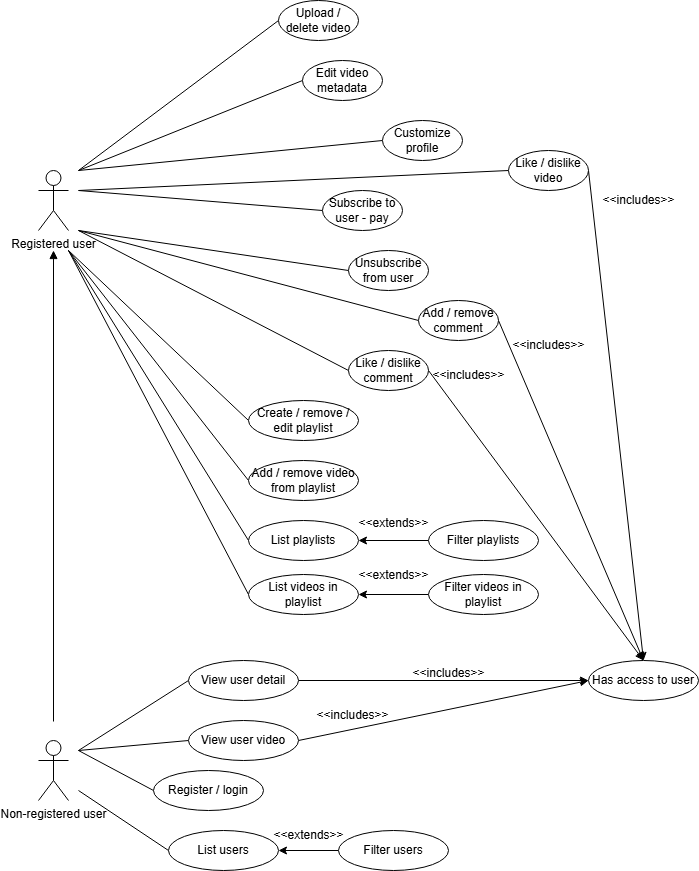

The diagram above was exported from draw.io. Its source (the exported page's mxGraphModel, read from the mxfile embedded in the PNG):
<mxGraphModel dx="1720" dy="1085" grid="1" gridSize="10" guides="1" tooltips="1" connect="1" arrows="1" fold="1" page="1" pageScale="1" pageWidth="827" pageHeight="1169" math="0" shadow="0">
  <root>
    <mxCell id="0" />
    <mxCell id="1" parent="0" />
    <mxCell id="_oB2b63dA9u1tTAUqmDT-41" style="edgeStyle=orthogonalEdgeStyle;rounded=0;orthogonalLoop=1;jettySize=auto;html=1;endArrow=block;endFill=1;" edge="1" parent="1">
      <mxGeometry relative="1" as="geometry">
        <mxPoint x="155" y="731" as="sourcePoint" />
        <mxPoint x="155" y="260" as="targetPoint" />
        <Array as="points">
          <mxPoint x="155" y="731" />
        </Array>
      </mxGeometry>
    </mxCell>
    <mxCell id="_oB2b63dA9u1tTAUqmDT-1" value="Non-registered user" style="shape=umlActor;verticalLabelPosition=bottom;verticalAlign=top;html=1;" vertex="1" parent="1">
      <mxGeometry x="140" y="750" width="30" height="60" as="geometry" />
    </mxCell>
    <mxCell id="_oB2b63dA9u1tTAUqmDT-32" style="rounded=0;orthogonalLoop=1;jettySize=auto;html=1;entryX=0;entryY=0.5;entryDx=0;entryDy=0;endArrow=none;startFill=0;" edge="1" parent="1" target="_oB2b63dA9u1tTAUqmDT-6">
      <mxGeometry relative="1" as="geometry">
        <mxPoint x="180" y="180" as="sourcePoint" />
        <mxPoint x="285.00000000000074" y="140" as="targetPoint" />
      </mxGeometry>
    </mxCell>
    <mxCell id="_oB2b63dA9u1tTAUqmDT-33" style="rounded=0;orthogonalLoop=1;jettySize=auto;html=1;entryX=0;entryY=0.5;entryDx=0;entryDy=0;endArrow=none;startFill=0;" edge="1" parent="1" target="_oB2b63dA9u1tTAUqmDT-11">
      <mxGeometry relative="1" as="geometry">
        <mxPoint x="180" y="200" as="sourcePoint" />
        <mxPoint x="360" y="180" as="targetPoint" />
      </mxGeometry>
    </mxCell>
    <mxCell id="_oB2b63dA9u1tTAUqmDT-34" style="rounded=0;orthogonalLoop=1;jettySize=auto;html=1;exitX=1;exitY=0.3333333333333333;exitDx=0;exitDy=0;exitPerimeter=0;entryX=0;entryY=0.5;entryDx=0;entryDy=0;endArrow=none;startFill=0;" edge="1" parent="1" target="_oB2b63dA9u1tTAUqmDT-8">
      <mxGeometry relative="1" as="geometry">
        <mxPoint x="180" y="200.01" as="sourcePoint" />
        <mxPoint x="320" y="230.01" as="targetPoint" />
      </mxGeometry>
    </mxCell>
    <mxCell id="_oB2b63dA9u1tTAUqmDT-35" style="rounded=0;orthogonalLoop=1;jettySize=auto;html=1;entryX=0;entryY=0.5;entryDx=0;entryDy=0;endArrow=none;startFill=0;" edge="1" parent="1" target="_oB2b63dA9u1tTAUqmDT-9">
      <mxGeometry relative="1" as="geometry">
        <mxPoint x="180" y="240" as="sourcePoint" />
        <mxPoint x="390.0000000000007" y="280.01" as="targetPoint" />
      </mxGeometry>
    </mxCell>
    <mxCell id="_oB2b63dA9u1tTAUqmDT-36" style="rounded=0;orthogonalLoop=1;jettySize=auto;html=1;entryX=0;entryY=0.5;entryDx=0;entryDy=0;endArrow=none;startFill=0;" edge="1" parent="1" target="_oB2b63dA9u1tTAUqmDT-14">
      <mxGeometry relative="1" as="geometry">
        <mxPoint x="180" y="240" as="sourcePoint" />
      </mxGeometry>
    </mxCell>
    <mxCell id="_oB2b63dA9u1tTAUqmDT-2" value="Registered user" style="shape=umlActor;verticalLabelPosition=bottom;verticalAlign=top;html=1;" vertex="1" parent="1">
      <mxGeometry x="140" y="180" width="30" height="60" as="geometry" />
    </mxCell>
    <mxCell id="_oB2b63dA9u1tTAUqmDT-39" style="rounded=0;orthogonalLoop=1;jettySize=auto;html=1;exitX=0;exitY=0.5;exitDx=0;exitDy=0;endArrow=none;startFill=0;" edge="1" parent="1" source="_oB2b63dA9u1tTAUqmDT-4">
      <mxGeometry relative="1" as="geometry">
        <mxPoint x="180" y="180" as="targetPoint" />
        <mxPoint x="300" y="10" as="sourcePoint" />
      </mxGeometry>
    </mxCell>
    <mxCell id="_oB2b63dA9u1tTAUqmDT-4" value="Upload / delete video" style="ellipse;whiteSpace=wrap;html=1;" vertex="1" parent="1">
      <mxGeometry x="380" y="10" width="80" height="40" as="geometry" />
    </mxCell>
    <mxCell id="_oB2b63dA9u1tTAUqmDT-38" style="rounded=0;orthogonalLoop=1;jettySize=auto;html=1;exitX=0;exitY=0.5;exitDx=0;exitDy=0;endArrow=none;startFill=0;" edge="1" parent="1" source="_oB2b63dA9u1tTAUqmDT-5">
      <mxGeometry relative="1" as="geometry">
        <mxPoint x="180" y="180" as="targetPoint" />
        <mxPoint x="334" y="70" as="sourcePoint" />
      </mxGeometry>
    </mxCell>
    <mxCell id="_oB2b63dA9u1tTAUqmDT-5" value="Edit video metadata" style="ellipse;whiteSpace=wrap;html=1;" vertex="1" parent="1">
      <mxGeometry x="404" y="70" width="80" height="40" as="geometry" />
    </mxCell>
    <mxCell id="_oB2b63dA9u1tTAUqmDT-6" value="Customize profile" style="ellipse;whiteSpace=wrap;html=1;" vertex="1" parent="1">
      <mxGeometry x="484" y="130" width="80" height="40" as="geometry" />
    </mxCell>
    <mxCell id="_oB2b63dA9u1tTAUqmDT-8" value="Subscribe to user - pay" style="ellipse;whiteSpace=wrap;html=1;" vertex="1" parent="1">
      <mxGeometry x="424" y="200" width="80" height="40" as="geometry" />
    </mxCell>
    <mxCell id="_oB2b63dA9u1tTAUqmDT-9" value="Unsubscribe from user" style="ellipse;whiteSpace=wrap;html=1;" vertex="1" parent="1">
      <mxGeometry x="450" y="260" width="80" height="40" as="geometry" />
    </mxCell>
    <mxCell id="_oB2b63dA9u1tTAUqmDT-40" style="rounded=0;orthogonalLoop=1;jettySize=auto;html=1;exitX=0;exitY=0.5;exitDx=0;exitDy=0;endArrow=none;startFill=0;" edge="1" parent="1" source="_oB2b63dA9u1tTAUqmDT-10">
      <mxGeometry relative="1" as="geometry">
        <mxPoint x="180" y="240" as="targetPoint" />
      </mxGeometry>
    </mxCell>
    <mxCell id="_oB2b63dA9u1tTAUqmDT-64" style="rounded=0;orthogonalLoop=1;jettySize=auto;html=1;exitX=1;exitY=0.5;exitDx=0;exitDy=0;entryX=0.5;entryY=0;entryDx=0;entryDy=0;" edge="1" parent="1" source="_oB2b63dA9u1tTAUqmDT-10" target="_oB2b63dA9u1tTAUqmDT-62">
      <mxGeometry relative="1" as="geometry" />
    </mxCell>
    <mxCell id="_oB2b63dA9u1tTAUqmDT-10" value="Like / dislike comment" style="ellipse;whiteSpace=wrap;html=1;" vertex="1" parent="1">
      <mxGeometry x="450" y="360" width="80" height="40" as="geometry" />
    </mxCell>
    <mxCell id="_oB2b63dA9u1tTAUqmDT-63" style="rounded=0;orthogonalLoop=1;jettySize=auto;html=1;exitX=1;exitY=0.5;exitDx=0;exitDy=0;entryX=0.5;entryY=0;entryDx=0;entryDy=0;" edge="1" parent="1" source="_oB2b63dA9u1tTAUqmDT-11" target="_oB2b63dA9u1tTAUqmDT-62">
      <mxGeometry relative="1" as="geometry" />
    </mxCell>
    <mxCell id="_oB2b63dA9u1tTAUqmDT-11" value="Like / dislike video" style="ellipse;whiteSpace=wrap;html=1;" vertex="1" parent="1">
      <mxGeometry x="610" y="160" width="80" height="40" as="geometry" />
    </mxCell>
    <mxCell id="_oB2b63dA9u1tTAUqmDT-65" style="rounded=0;orthogonalLoop=1;jettySize=auto;html=1;exitX=1;exitY=0.5;exitDx=0;exitDy=0;entryX=0.5;entryY=0;entryDx=0;entryDy=0;" edge="1" parent="1" source="_oB2b63dA9u1tTAUqmDT-14" target="_oB2b63dA9u1tTAUqmDT-62">
      <mxGeometry relative="1" as="geometry" />
    </mxCell>
    <mxCell id="_oB2b63dA9u1tTAUqmDT-14" value="Add / remove comment" style="ellipse;whiteSpace=wrap;html=1;" vertex="1" parent="1">
      <mxGeometry x="520" y="310" width="80" height="40" as="geometry" />
    </mxCell>
    <mxCell id="_oB2b63dA9u1tTAUqmDT-47" style="rounded=0;orthogonalLoop=1;jettySize=auto;html=1;exitX=0;exitY=0.5;exitDx=0;exitDy=0;endArrow=none;startFill=0;" edge="1" parent="1" source="_oB2b63dA9u1tTAUqmDT-16">
      <mxGeometry relative="1" as="geometry">
        <mxPoint x="170" y="260" as="targetPoint" />
      </mxGeometry>
    </mxCell>
    <mxCell id="_oB2b63dA9u1tTAUqmDT-16" value="Create / remove / edit playlist" style="ellipse;whiteSpace=wrap;html=1;" vertex="1" parent="1">
      <mxGeometry x="350" y="410" width="110" height="40" as="geometry" />
    </mxCell>
    <mxCell id="_oB2b63dA9u1tTAUqmDT-48" style="rounded=0;orthogonalLoop=1;jettySize=auto;html=1;exitX=0;exitY=0.5;exitDx=0;exitDy=0;endArrow=none;startFill=0;" edge="1" parent="1" source="_oB2b63dA9u1tTAUqmDT-17">
      <mxGeometry relative="1" as="geometry">
        <mxPoint x="170" y="260" as="targetPoint" />
      </mxGeometry>
    </mxCell>
    <mxCell id="_oB2b63dA9u1tTAUqmDT-17" value="Add / remove video from playlist" style="ellipse;whiteSpace=wrap;html=1;" vertex="1" parent="1">
      <mxGeometry x="350" y="470" width="110" height="40" as="geometry" />
    </mxCell>
    <mxCell id="_oB2b63dA9u1tTAUqmDT-49" style="rounded=0;orthogonalLoop=1;jettySize=auto;html=1;exitX=0;exitY=0.5;exitDx=0;exitDy=0;endArrow=none;startFill=0;" edge="1" parent="1" source="_oB2b63dA9u1tTAUqmDT-18">
      <mxGeometry relative="1" as="geometry">
        <mxPoint x="170" y="260" as="targetPoint" />
      </mxGeometry>
    </mxCell>
    <mxCell id="_oB2b63dA9u1tTAUqmDT-18" value="List playlists" style="ellipse;whiteSpace=wrap;html=1;" vertex="1" parent="1">
      <mxGeometry x="350" y="530" width="110" height="40" as="geometry" />
    </mxCell>
    <mxCell id="_oB2b63dA9u1tTAUqmDT-50" style="rounded=0;orthogonalLoop=1;jettySize=auto;html=1;exitX=0;exitY=0.5;exitDx=0;exitDy=0;endArrow=none;startFill=0;" edge="1" parent="1" source="_oB2b63dA9u1tTAUqmDT-20">
      <mxGeometry relative="1" as="geometry">
        <mxPoint x="170" y="260" as="targetPoint" />
      </mxGeometry>
    </mxCell>
    <mxCell id="_oB2b63dA9u1tTAUqmDT-20" value="List videos in playlist" style="ellipse;whiteSpace=wrap;html=1;" vertex="1" parent="1">
      <mxGeometry x="350" y="584" width="110" height="40" as="geometry" />
    </mxCell>
    <mxCell id="_oB2b63dA9u1tTAUqmDT-42" style="edgeStyle=orthogonalEdgeStyle;rounded=0;orthogonalLoop=1;jettySize=auto;html=1;exitX=0;exitY=0.5;exitDx=0;exitDy=0;entryX=1;entryY=0.5;entryDx=0;entryDy=0;" edge="1" parent="1" source="_oB2b63dA9u1tTAUqmDT-21" target="_oB2b63dA9u1tTAUqmDT-18">
      <mxGeometry relative="1" as="geometry" />
    </mxCell>
    <mxCell id="_oB2b63dA9u1tTAUqmDT-21" value="Filter playlists" style="ellipse;whiteSpace=wrap;html=1;" vertex="1" parent="1">
      <mxGeometry x="530" y="530" width="110" height="40" as="geometry" />
    </mxCell>
    <mxCell id="_oB2b63dA9u1tTAUqmDT-43" style="edgeStyle=orthogonalEdgeStyle;rounded=0;orthogonalLoop=1;jettySize=auto;html=1;exitX=0;exitY=0.5;exitDx=0;exitDy=0;entryX=1;entryY=0.5;entryDx=0;entryDy=0;" edge="1" parent="1" source="_oB2b63dA9u1tTAUqmDT-23" target="_oB2b63dA9u1tTAUqmDT-20">
      <mxGeometry relative="1" as="geometry" />
    </mxCell>
    <mxCell id="_oB2b63dA9u1tTAUqmDT-23" value="Filter videos in playlist" style="ellipse;whiteSpace=wrap;html=1;" vertex="1" parent="1">
      <mxGeometry x="530" y="584" width="110" height="40" as="geometry" />
    </mxCell>
    <mxCell id="_oB2b63dA9u1tTAUqmDT-44" value="&amp;lt;&amp;lt;extends&amp;gt;&amp;gt;" style="text;html=1;align=center;verticalAlign=middle;resizable=0;points=[];autosize=1;strokeColor=none;fillColor=none;" vertex="1" parent="1">
      <mxGeometry x="450" y="518" width="90" height="30" as="geometry" />
    </mxCell>
    <mxCell id="_oB2b63dA9u1tTAUqmDT-45" value="&amp;lt;&amp;lt;extends&amp;gt;&amp;gt;" style="text;html=1;align=center;verticalAlign=middle;resizable=0;points=[];autosize=1;strokeColor=none;fillColor=none;" vertex="1" parent="1">
      <mxGeometry x="450" y="570" width="90" height="30" as="geometry" />
    </mxCell>
    <mxCell id="_oB2b63dA9u1tTAUqmDT-59" style="rounded=0;orthogonalLoop=1;jettySize=auto;html=1;exitX=0;exitY=0.5;exitDx=0;exitDy=0;endArrow=none;startFill=0;" edge="1" parent="1" source="_oB2b63dA9u1tTAUqmDT-51">
      <mxGeometry relative="1" as="geometry">
        <mxPoint x="180" y="760" as="targetPoint" />
      </mxGeometry>
    </mxCell>
    <mxCell id="_oB2b63dA9u1tTAUqmDT-67" style="rounded=0;orthogonalLoop=1;jettySize=auto;html=1;exitX=1;exitY=0.5;exitDx=0;exitDy=0;endArrow=classic;startFill=0;endFill=1;" edge="1" parent="1" source="_oB2b63dA9u1tTAUqmDT-51">
      <mxGeometry relative="1" as="geometry">
        <mxPoint x="690" y="690" as="targetPoint" />
      </mxGeometry>
    </mxCell>
    <mxCell id="_oB2b63dA9u1tTAUqmDT-51" value="View user video" style="ellipse;whiteSpace=wrap;html=1;" vertex="1" parent="1">
      <mxGeometry x="290" y="730" width="110" height="40" as="geometry" />
    </mxCell>
    <mxCell id="_oB2b63dA9u1tTAUqmDT-56" style="edgeStyle=orthogonalEdgeStyle;rounded=0;orthogonalLoop=1;jettySize=auto;html=1;exitX=0;exitY=0.5;exitDx=0;exitDy=0;entryX=1;entryY=0.5;entryDx=0;entryDy=0;" edge="1" parent="1" source="_oB2b63dA9u1tTAUqmDT-52" target="_oB2b63dA9u1tTAUqmDT-54">
      <mxGeometry relative="1" as="geometry" />
    </mxCell>
    <mxCell id="_oB2b63dA9u1tTAUqmDT-52" value="Filter users" style="ellipse;whiteSpace=wrap;html=1;" vertex="1" parent="1">
      <mxGeometry x="440" y="840" width="110" height="40" as="geometry" />
    </mxCell>
    <mxCell id="_oB2b63dA9u1tTAUqmDT-58" style="rounded=0;orthogonalLoop=1;jettySize=auto;html=1;exitX=0;exitY=0.5;exitDx=0;exitDy=0;endArrow=none;startFill=0;" edge="1" parent="1" source="_oB2b63dA9u1tTAUqmDT-53">
      <mxGeometry relative="1" as="geometry">
        <mxPoint x="180" y="760" as="targetPoint" />
      </mxGeometry>
    </mxCell>
    <mxCell id="_oB2b63dA9u1tTAUqmDT-66" style="rounded=0;orthogonalLoop=1;jettySize=auto;html=1;exitX=1;exitY=0.5;exitDx=0;exitDy=0;entryX=0;entryY=0.5;entryDx=0;entryDy=0;endArrow=classic;startFill=0;endFill=1;" edge="1" parent="1" source="_oB2b63dA9u1tTAUqmDT-53" target="_oB2b63dA9u1tTAUqmDT-62">
      <mxGeometry relative="1" as="geometry" />
    </mxCell>
    <mxCell id="_oB2b63dA9u1tTAUqmDT-53" value="View user detail" style="ellipse;whiteSpace=wrap;html=1;" vertex="1" parent="1">
      <mxGeometry x="290" y="670" width="110" height="40" as="geometry" />
    </mxCell>
    <mxCell id="_oB2b63dA9u1tTAUqmDT-61" style="rounded=0;orthogonalLoop=1;jettySize=auto;html=1;exitX=0;exitY=0.5;exitDx=0;exitDy=0;endArrow=none;startFill=0;" edge="1" parent="1" source="_oB2b63dA9u1tTAUqmDT-54">
      <mxGeometry relative="1" as="geometry">
        <mxPoint x="180" y="800" as="targetPoint" />
      </mxGeometry>
    </mxCell>
    <mxCell id="_oB2b63dA9u1tTAUqmDT-54" value="List users" style="ellipse;whiteSpace=wrap;html=1;" vertex="1" parent="1">
      <mxGeometry x="270" y="840" width="110" height="40" as="geometry" />
    </mxCell>
    <mxCell id="_oB2b63dA9u1tTAUqmDT-60" style="rounded=0;orthogonalLoop=1;jettySize=auto;html=1;exitX=0;exitY=0.5;exitDx=0;exitDy=0;endArrow=none;startFill=0;" edge="1" parent="1" source="_oB2b63dA9u1tTAUqmDT-55">
      <mxGeometry relative="1" as="geometry">
        <mxPoint x="180" y="760" as="targetPoint" />
      </mxGeometry>
    </mxCell>
    <mxCell id="_oB2b63dA9u1tTAUqmDT-55" value="Register / login" style="ellipse;whiteSpace=wrap;html=1;" vertex="1" parent="1">
      <mxGeometry x="255" y="780" width="110" height="40" as="geometry" />
    </mxCell>
    <mxCell id="_oB2b63dA9u1tTAUqmDT-57" value="&amp;lt;&amp;lt;extends&amp;gt;&amp;gt;" style="text;html=1;align=center;verticalAlign=middle;resizable=0;points=[];autosize=1;strokeColor=none;fillColor=none;" vertex="1" parent="1">
      <mxGeometry x="365" y="830" width="90" height="30" as="geometry" />
    </mxCell>
    <mxCell id="_oB2b63dA9u1tTAUqmDT-62" value="Has access to user" style="ellipse;whiteSpace=wrap;html=1;" vertex="1" parent="1">
      <mxGeometry x="690" y="670" width="110" height="40" as="geometry" />
    </mxCell>
    <mxCell id="_oB2b63dA9u1tTAUqmDT-69" value="&amp;lt;&amp;lt;includes&amp;gt;&amp;gt;" style="text;html=1;align=center;verticalAlign=middle;resizable=0;points=[];autosize=1;strokeColor=none;fillColor=none;" vertex="1" parent="1">
      <mxGeometry x="500" y="668" width="100" height="30" as="geometry" />
    </mxCell>
    <mxCell id="_oB2b63dA9u1tTAUqmDT-70" value="&amp;lt;&amp;lt;includes&amp;gt;&amp;gt;" style="text;html=1;align=center;verticalAlign=middle;resizable=0;points=[];autosize=1;strokeColor=none;fillColor=none;" vertex="1" parent="1">
      <mxGeometry x="404" y="710" width="100" height="30" as="geometry" />
    </mxCell>
    <mxCell id="_oB2b63dA9u1tTAUqmDT-71" value="&amp;lt;&amp;lt;includes&amp;gt;&amp;gt;" style="text;html=1;align=center;verticalAlign=middle;resizable=0;points=[];autosize=1;strokeColor=none;fillColor=none;" vertex="1" parent="1">
      <mxGeometry x="520" y="370" width="100" height="30" as="geometry" />
    </mxCell>
    <mxCell id="_oB2b63dA9u1tTAUqmDT-72" value="&amp;lt;&amp;lt;includes&amp;gt;&amp;gt;" style="text;html=1;align=center;verticalAlign=middle;resizable=0;points=[];autosize=1;strokeColor=none;fillColor=none;" vertex="1" parent="1">
      <mxGeometry x="600" y="340" width="100" height="30" as="geometry" />
    </mxCell>
    <mxCell id="_oB2b63dA9u1tTAUqmDT-73" value="&amp;lt;&amp;lt;includes&amp;gt;&amp;gt;" style="text;html=1;align=center;verticalAlign=middle;resizable=0;points=[];autosize=1;strokeColor=none;fillColor=none;" vertex="1" parent="1">
      <mxGeometry x="690" y="195" width="100" height="30" as="geometry" />
    </mxCell>
  </root>
</mxGraphModel>